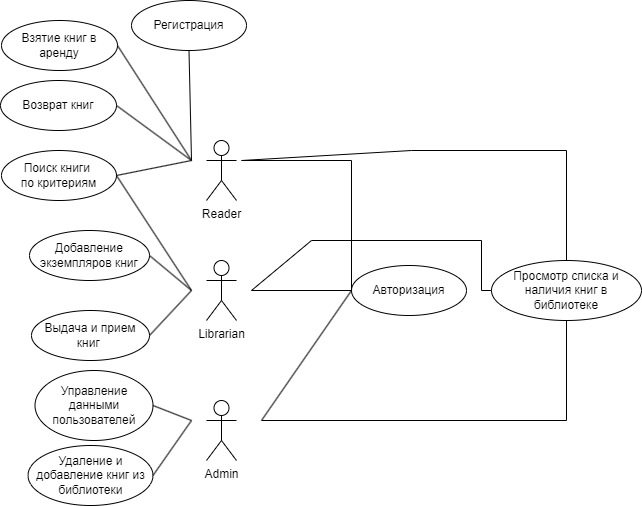

The diagram above was exported from draw.io. Its source (the exported page's mxGraphModel, read from the mxfile embedded in the PNG):
<mxGraphModel dx="2088" dy="688" grid="1" gridSize="10" guides="1" tooltips="1" connect="1" arrows="1" fold="1" page="1" pageScale="1" pageWidth="827" pageHeight="1169" math="0" shadow="0">
  <root>
    <mxCell id="0" />
    <mxCell id="1" parent="0" />
    <mxCell id="NRL8ui0_CS43YOqPB4jg-1" value="Reader" style="shape=umlActor;verticalLabelPosition=bottom;verticalAlign=top;html=1;outlineConnect=0;" parent="1" vertex="1">
      <mxGeometry x="205" y="220" width="30" height="60" as="geometry" />
    </mxCell>
    <mxCell id="NRL8ui0_CS43YOqPB4jg-2" value="Librarian" style="shape=umlActor;verticalLabelPosition=bottom;verticalAlign=top;html=1;outlineConnect=0;" parent="1" vertex="1">
      <mxGeometry x="205" y="340" width="30" height="60" as="geometry" />
    </mxCell>
    <mxCell id="NRL8ui0_CS43YOqPB4jg-3" value="Admin" style="shape=umlActor;verticalLabelPosition=bottom;verticalAlign=top;html=1;outlineConnect=0;" parent="1" vertex="1">
      <mxGeometry x="205" y="480" width="30" height="60" as="geometry" />
    </mxCell>
    <mxCell id="NRL8ui0_CS43YOqPB4jg-7" value="Взятие книг в аренду" style="ellipse;whiteSpace=wrap;html=1;" parent="1" vertex="1">
      <mxGeometry y="100" width="116" height="50" as="geometry" />
    </mxCell>
    <mxCell id="NRL8ui0_CS43YOqPB4jg-9" value="" style="endArrow=none;html=1;rounded=0;entryX=1;entryY=0.5;entryDx=0;entryDy=0;" parent="1" target="NRL8ui0_CS43YOqPB4jg-7" edge="1">
      <mxGeometry width="50" height="50" relative="1" as="geometry">
        <mxPoint x="190" y="240" as="sourcePoint" />
        <mxPoint x="355" y="340" as="targetPoint" />
      </mxGeometry>
    </mxCell>
    <mxCell id="NRL8ui0_CS43YOqPB4jg-11" value="Просмотр списка и наличия книг в библиотеке" style="ellipse;whiteSpace=wrap;html=1;" parent="1" vertex="1">
      <mxGeometry x="490" y="340" width="150" height="60" as="geometry" />
    </mxCell>
    <mxCell id="NRL8ui0_CS43YOqPB4jg-21" value="" style="endArrow=none;html=1;rounded=0;exitX=0;exitY=0.5;exitDx=0;exitDy=0;" parent="1" source="NRL8ui0_CS43YOqPB4jg-11" edge="1">
      <mxGeometry width="50" height="50" relative="1" as="geometry">
        <mxPoint x="135" y="370" as="sourcePoint" />
        <mxPoint x="250" y="370" as="targetPoint" />
        <Array as="points">
          <mxPoint x="480" y="370" />
          <mxPoint x="480" y="320" />
          <mxPoint x="310" y="320" />
        </Array>
      </mxGeometry>
    </mxCell>
    <mxCell id="NRL8ui0_CS43YOqPB4jg-24" value="Управление данными пользователей" style="ellipse;whiteSpace=wrap;html=1;" parent="1" vertex="1">
      <mxGeometry x="33.5" y="450" width="118" height="70" as="geometry" />
    </mxCell>
    <mxCell id="NRL8ui0_CS43YOqPB4jg-25" value="Добавление экземпляров книг" style="ellipse;whiteSpace=wrap;html=1;" parent="1" vertex="1">
      <mxGeometry x="28" y="310" width="120" height="50" as="geometry" />
    </mxCell>
    <mxCell id="NRL8ui0_CS43YOqPB4jg-26" value="Удаление и добавление книг из библиотеки" style="ellipse;whiteSpace=wrap;html=1;" parent="1" vertex="1">
      <mxGeometry x="26.5" y="525" width="125" height="60" as="geometry" />
    </mxCell>
    <mxCell id="NRL8ui0_CS43YOqPB4jg-27" value="Выдача и прием книг&amp;nbsp;" style="ellipse;whiteSpace=wrap;html=1;" parent="1" vertex="1">
      <mxGeometry x="30" y="390" width="118" height="50" as="geometry" />
    </mxCell>
    <mxCell id="NRL8ui0_CS43YOqPB4jg-28" value="Регистрация" style="ellipse;whiteSpace=wrap;html=1;" parent="1" vertex="1">
      <mxGeometry x="130" y="80" width="115" height="50" as="geometry" />
    </mxCell>
    <mxCell id="NRL8ui0_CS43YOqPB4jg-29" value="" style="endArrow=none;html=1;rounded=0;entryX=0.5;entryY=1;entryDx=0;entryDy=0;" parent="1" target="NRL8ui0_CS43YOqPB4jg-28" edge="1">
      <mxGeometry width="50" height="50" relative="1" as="geometry">
        <mxPoint x="190" y="240" as="sourcePoint" />
        <mxPoint x="375" y="470" as="targetPoint" />
      </mxGeometry>
    </mxCell>
    <mxCell id="NRL8ui0_CS43YOqPB4jg-30" value="" style="endArrow=none;html=1;rounded=0;entryX=1;entryY=0.5;entryDx=0;entryDy=0;" parent="1" target="NRL8ui0_CS43YOqPB4jg-27" edge="1">
      <mxGeometry width="50" height="50" relative="1" as="geometry">
        <mxPoint x="190" y="370" as="sourcePoint" />
        <mxPoint x="375" y="350" as="targetPoint" />
      </mxGeometry>
    </mxCell>
    <mxCell id="NRL8ui0_CS43YOqPB4jg-31" value="" style="endArrow=none;html=1;rounded=0;entryX=1;entryY=0.5;entryDx=0;entryDy=0;" parent="1" target="NRL8ui0_CS43YOqPB4jg-25" edge="1">
      <mxGeometry width="50" height="50" relative="1" as="geometry">
        <mxPoint x="190" y="370" as="sourcePoint" />
        <mxPoint x="375" y="350" as="targetPoint" />
      </mxGeometry>
    </mxCell>
    <mxCell id="NRL8ui0_CS43YOqPB4jg-32" value="" style="endArrow=none;html=1;rounded=0;entryX=1;entryY=0.5;entryDx=0;entryDy=0;" parent="1" target="NRL8ui0_CS43YOqPB4jg-26" edge="1">
      <mxGeometry width="50" height="50" relative="1" as="geometry">
        <mxPoint x="190" y="500" as="sourcePoint" />
        <mxPoint x="375" y="350" as="targetPoint" />
      </mxGeometry>
    </mxCell>
    <mxCell id="NRL8ui0_CS43YOqPB4jg-33" value="" style="endArrow=none;html=1;rounded=0;entryX=1;entryY=0.5;entryDx=0;entryDy=0;" parent="1" target="NRL8ui0_CS43YOqPB4jg-24" edge="1">
      <mxGeometry width="50" height="50" relative="1" as="geometry">
        <mxPoint x="190" y="500" as="sourcePoint" />
        <mxPoint x="375" y="350" as="targetPoint" />
      </mxGeometry>
    </mxCell>
    <mxCell id="NRL8ui0_CS43YOqPB4jg-36" value="Поиск книги&amp;nbsp;&lt;div&gt;по критериям&lt;/div&gt;" style="ellipse;whiteSpace=wrap;html=1;" parent="1" vertex="1">
      <mxGeometry y="230" width="115" height="50" as="geometry" />
    </mxCell>
    <mxCell id="NRL8ui0_CS43YOqPB4jg-37" value="" style="endArrow=none;html=1;rounded=0;entryX=1;entryY=0.5;entryDx=0;entryDy=0;" parent="1" target="NRL8ui0_CS43YOqPB4jg-36" edge="1">
      <mxGeometry width="50" height="50" relative="1" as="geometry">
        <mxPoint x="190" y="240" as="sourcePoint" />
        <mxPoint x="395" y="300" as="targetPoint" />
        <Array as="points">
          <mxPoint x="190" y="240" />
        </Array>
      </mxGeometry>
    </mxCell>
    <mxCell id="NRL8ui0_CS43YOqPB4jg-38" value="Авторизация" style="ellipse;whiteSpace=wrap;html=1;" parent="1" vertex="1">
      <mxGeometry x="350" y="345" width="115" height="50" as="geometry" />
    </mxCell>
    <mxCell id="NRL8ui0_CS43YOqPB4jg-39" value="" style="endArrow=none;html=1;rounded=0;entryX=0;entryY=0.5;entryDx=0;entryDy=0;" parent="1" target="NRL8ui0_CS43YOqPB4jg-38" edge="1">
      <mxGeometry width="50" height="50" relative="1" as="geometry">
        <mxPoint x="240" y="240" as="sourcePoint" />
        <mxPoint x="410" y="270" as="targetPoint" />
        <Array as="points">
          <mxPoint x="240" y="240" />
          <mxPoint x="350" y="240" />
        </Array>
      </mxGeometry>
    </mxCell>
    <mxCell id="NRL8ui0_CS43YOqPB4jg-40" value="" style="endArrow=none;html=1;rounded=0;exitX=0.5;exitY=1;exitDx=0;exitDy=0;" parent="1" source="NRL8ui0_CS43YOqPB4jg-11" edge="1">
      <mxGeometry width="50" height="50" relative="1" as="geometry">
        <mxPoint x="440" y="500" as="sourcePoint" />
        <mxPoint x="260" y="500" as="targetPoint" />
        <Array as="points">
          <mxPoint x="565" y="500" />
        </Array>
      </mxGeometry>
    </mxCell>
    <mxCell id="NRL8ui0_CS43YOqPB4jg-42" value="" style="endArrow=none;html=1;rounded=0;" parent="1" source="NRL8ui0_CS43YOqPB4jg-11" edge="1">
      <mxGeometry width="50" height="50" relative="1" as="geometry">
        <mxPoint x="260" y="350" as="sourcePoint" />
        <mxPoint x="240" y="240" as="targetPoint" />
        <Array as="points">
          <mxPoint x="565" y="230" />
          <mxPoint x="410" y="230" />
        </Array>
      </mxGeometry>
    </mxCell>
    <mxCell id="NRL8ui0_CS43YOqPB4jg-47" value="" style="endArrow=none;html=1;rounded=0;entryX=0;entryY=0.5;entryDx=0;entryDy=0;" parent="1" target="NRL8ui0_CS43YOqPB4jg-38" edge="1">
      <mxGeometry width="50" height="50" relative="1" as="geometry">
        <mxPoint x="260" y="500" as="sourcePoint" />
        <mxPoint x="360" y="460" as="targetPoint" />
      </mxGeometry>
    </mxCell>
    <mxCell id="NRL8ui0_CS43YOqPB4jg-49" value="" style="endArrow=none;html=1;rounded=0;entryX=0;entryY=0.5;entryDx=0;entryDy=0;" parent="1" target="NRL8ui0_CS43YOqPB4jg-38" edge="1">
      <mxGeometry width="50" height="50" relative="1" as="geometry">
        <mxPoint x="250" y="370" as="sourcePoint" />
        <mxPoint x="380" y="410" as="targetPoint" />
      </mxGeometry>
    </mxCell>
    <mxCell id="NRL8ui0_CS43YOqPB4jg-51" value="Возврат книг" style="ellipse;whiteSpace=wrap;html=1;" parent="1" vertex="1">
      <mxGeometry x="-1" y="160" width="116" height="50" as="geometry" />
    </mxCell>
    <mxCell id="NRL8ui0_CS43YOqPB4jg-52" value="" style="endArrow=none;html=1;rounded=0;exitX=1;exitY=0.5;exitDx=0;exitDy=0;" parent="1" source="NRL8ui0_CS43YOqPB4jg-51" edge="1">
      <mxGeometry width="50" height="50" relative="1" as="geometry">
        <mxPoint x="230" y="380" as="sourcePoint" />
        <mxPoint x="190" y="240" as="targetPoint" />
      </mxGeometry>
    </mxCell>
    <mxCell id="NRL8ui0_CS43YOqPB4jg-54" value="" style="endArrow=none;html=1;rounded=0;entryX=1;entryY=0.5;entryDx=0;entryDy=0;" parent="1" target="NRL8ui0_CS43YOqPB4jg-36" edge="1">
      <mxGeometry width="50" height="50" relative="1" as="geometry">
        <mxPoint x="190" y="370" as="sourcePoint" />
        <mxPoint x="470" y="360" as="targetPoint" />
      </mxGeometry>
    </mxCell>
  </root>
</mxGraphModel>